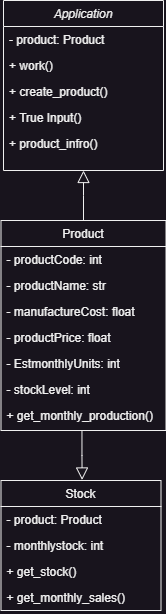

The diagram above was exported from draw.io. Its source (the exported page's mxGraphModel, read from the mxfile embedded in the PNG):
<mxGraphModel dx="941" dy="644" grid="1" gridSize="10" guides="1" tooltips="1" connect="1" arrows="1" fold="1" page="1" pageScale="1" pageWidth="827" pageHeight="1169" math="0" shadow="0">
  <root>
    <mxCell id="WIyWlLk6GJQsqaUBKTNV-0" />
    <mxCell id="WIyWlLk6GJQsqaUBKTNV-1" parent="WIyWlLk6GJQsqaUBKTNV-0" />
    <mxCell id="zkfFHV4jXpPFQw0GAbJ--0" value="Application" style="swimlane;fontStyle=2;align=center;verticalAlign=top;childLayout=stackLayout;horizontal=1;startSize=26;horizontalStack=0;resizeParent=1;resizeLast=0;collapsible=1;marginBottom=0;rounded=0;shadow=0;strokeWidth=1;" parent="WIyWlLk6GJQsqaUBKTNV-1" vertex="1">
      <mxGeometry x="220" y="170" width="160" height="170" as="geometry">
        <mxRectangle x="230" y="140" width="160" height="26" as="alternateBounds" />
      </mxGeometry>
    </mxCell>
    <mxCell id="zkfFHV4jXpPFQw0GAbJ--1" value="- product: Product" style="text;align=left;verticalAlign=top;spacingLeft=4;spacingRight=4;overflow=hidden;rotatable=0;points=[[0,0.5],[1,0.5]];portConstraint=eastwest;" parent="zkfFHV4jXpPFQw0GAbJ--0" vertex="1">
      <mxGeometry y="26" width="160" height="26" as="geometry" />
    </mxCell>
    <mxCell id="zkfFHV4jXpPFQw0GAbJ--2" value="+ work()" style="text;align=left;verticalAlign=top;spacingLeft=4;spacingRight=4;overflow=hidden;rotatable=0;points=[[0,0.5],[1,0.5]];portConstraint=eastwest;rounded=0;shadow=0;html=0;" parent="zkfFHV4jXpPFQw0GAbJ--0" vertex="1">
      <mxGeometry y="52" width="160" height="26" as="geometry" />
    </mxCell>
    <mxCell id="zkfFHV4jXpPFQw0GAbJ--3" value="+ create_product()" style="text;align=left;verticalAlign=top;spacingLeft=4;spacingRight=4;overflow=hidden;rotatable=0;points=[[0,0.5],[1,0.5]];portConstraint=eastwest;rounded=0;shadow=0;html=0;" parent="zkfFHV4jXpPFQw0GAbJ--0" vertex="1">
      <mxGeometry y="78" width="160" height="26" as="geometry" />
    </mxCell>
    <mxCell id="67BxYasVUbTPRlK1f5Xu-3" value="+ True Input()" style="text;align=left;verticalAlign=top;spacingLeft=4;spacingRight=4;overflow=hidden;rotatable=0;points=[[0,0.5],[1,0.5]];portConstraint=eastwest;rounded=0;shadow=0;html=0;" parent="zkfFHV4jXpPFQw0GAbJ--0" vertex="1">
      <mxGeometry y="104" width="160" height="26" as="geometry" />
    </mxCell>
    <mxCell id="67BxYasVUbTPRlK1f5Xu-4" value="+ product_infro()" style="text;align=left;verticalAlign=top;spacingLeft=4;spacingRight=4;overflow=hidden;rotatable=0;points=[[0,0.5],[1,0.5]];portConstraint=eastwest;rounded=0;shadow=0;html=0;" parent="zkfFHV4jXpPFQw0GAbJ--0" vertex="1">
      <mxGeometry y="130" width="160" height="26" as="geometry" />
    </mxCell>
    <mxCell id="zkfFHV4jXpPFQw0GAbJ--6" value="Product" style="swimlane;fontStyle=0;align=center;verticalAlign=top;childLayout=stackLayout;horizontal=1;startSize=26;horizontalStack=0;resizeParent=1;resizeLast=0;collapsible=1;marginBottom=0;rounded=0;shadow=0;strokeWidth=1;" parent="WIyWlLk6GJQsqaUBKTNV-1" vertex="1">
      <mxGeometry x="217.5" y="390" width="165" height="210" as="geometry">
        <mxRectangle x="130" y="380" width="160" height="26" as="alternateBounds" />
      </mxGeometry>
    </mxCell>
    <mxCell id="67BxYasVUbTPRlK1f5Xu-6" value="- productCode: int" style="text;align=left;verticalAlign=top;spacingLeft=4;spacingRight=4;overflow=hidden;rotatable=0;points=[[0,0.5],[1,0.5]];portConstraint=eastwest;" parent="zkfFHV4jXpPFQw0GAbJ--6" vertex="1">
      <mxGeometry y="26" width="165" height="26" as="geometry" />
    </mxCell>
    <mxCell id="67BxYasVUbTPRlK1f5Xu-8" value="- productName: str" style="text;align=left;verticalAlign=top;spacingLeft=4;spacingRight=4;overflow=hidden;rotatable=0;points=[[0,0.5],[1,0.5]];portConstraint=eastwest;" parent="zkfFHV4jXpPFQw0GAbJ--6" vertex="1">
      <mxGeometry y="52" width="165" height="26" as="geometry" />
    </mxCell>
    <mxCell id="67BxYasVUbTPRlK1f5Xu-9" value="- manufactureCost: float" style="text;align=left;verticalAlign=top;spacingLeft=4;spacingRight=4;overflow=hidden;rotatable=0;points=[[0,0.5],[1,0.5]];portConstraint=eastwest;" parent="zkfFHV4jXpPFQw0GAbJ--6" vertex="1">
      <mxGeometry y="78" width="165" height="26" as="geometry" />
    </mxCell>
    <mxCell id="67BxYasVUbTPRlK1f5Xu-10" value="- productPrice: float" style="text;align=left;verticalAlign=top;spacingLeft=4;spacingRight=4;overflow=hidden;rotatable=0;points=[[0,0.5],[1,0.5]];portConstraint=eastwest;" parent="zkfFHV4jXpPFQw0GAbJ--6" vertex="1">
      <mxGeometry y="104" width="165" height="26" as="geometry" />
    </mxCell>
    <mxCell id="67BxYasVUbTPRlK1f5Xu-11" value="- EstmonthlyUnits: int" style="text;align=left;verticalAlign=top;spacingLeft=4;spacingRight=4;overflow=hidden;rotatable=0;points=[[0,0.5],[1,0.5]];portConstraint=eastwest;" parent="zkfFHV4jXpPFQw0GAbJ--6" vertex="1">
      <mxGeometry y="130" width="165" height="26" as="geometry" />
    </mxCell>
    <mxCell id="67BxYasVUbTPRlK1f5Xu-12" value="- stockLevel: int" style="text;align=left;verticalAlign=top;spacingLeft=4;spacingRight=4;overflow=hidden;rotatable=0;points=[[0,0.5],[1,0.5]];portConstraint=eastwest;" parent="zkfFHV4jXpPFQw0GAbJ--6" vertex="1">
      <mxGeometry y="156" width="165" height="26" as="geometry" />
    </mxCell>
    <mxCell id="67BxYasVUbTPRlK1f5Xu-13" value="+ get_monthly_production()" style="text;align=left;verticalAlign=top;spacingLeft=4;spacingRight=4;overflow=hidden;rotatable=0;points=[[0,0.5],[1,0.5]];portConstraint=eastwest;" parent="zkfFHV4jXpPFQw0GAbJ--6" vertex="1">
      <mxGeometry y="182" width="165" height="26" as="geometry" />
    </mxCell>
    <mxCell id="zkfFHV4jXpPFQw0GAbJ--12" value="" style="endArrow=block;endSize=10;endFill=0;shadow=0;strokeWidth=1;rounded=0;edgeStyle=elbowEdgeStyle;elbow=vertical;" parent="WIyWlLk6GJQsqaUBKTNV-1" source="zkfFHV4jXpPFQw0GAbJ--6" target="zkfFHV4jXpPFQw0GAbJ--0" edge="1">
      <mxGeometry width="160" relative="1" as="geometry">
        <mxPoint x="200" y="203" as="sourcePoint" />
        <mxPoint x="200" y="203" as="targetPoint" />
        <Array as="points">
          <mxPoint x="300" y="365" />
        </Array>
      </mxGeometry>
    </mxCell>
    <mxCell id="zkfFHV4jXpPFQw0GAbJ--17" value="Stock" style="swimlane;fontStyle=0;align=center;verticalAlign=top;childLayout=stackLayout;horizontal=1;startSize=26;horizontalStack=0;resizeParent=1;resizeLast=0;collapsible=1;marginBottom=0;rounded=0;shadow=0;strokeWidth=1;" parent="WIyWlLk6GJQsqaUBKTNV-1" vertex="1">
      <mxGeometry x="217.5" y="650" width="160" height="130" as="geometry">
        <mxRectangle x="550" y="140" width="160" height="26" as="alternateBounds" />
      </mxGeometry>
    </mxCell>
    <mxCell id="67BxYasVUbTPRlK1f5Xu-14" value="- product: Product" style="text;align=left;verticalAlign=top;spacingLeft=4;spacingRight=4;overflow=hidden;rotatable=0;points=[[0,0.5],[1,0.5]];portConstraint=eastwest;" parent="zkfFHV4jXpPFQw0GAbJ--17" vertex="1">
      <mxGeometry y="26" width="160" height="26" as="geometry" />
    </mxCell>
    <mxCell id="67BxYasVUbTPRlK1f5Xu-15" value="- monthlystock: int" style="text;align=left;verticalAlign=top;spacingLeft=4;spacingRight=4;overflow=hidden;rotatable=0;points=[[0,0.5],[1,0.5]];portConstraint=eastwest;" parent="zkfFHV4jXpPFQw0GAbJ--17" vertex="1">
      <mxGeometry y="52" width="160" height="26" as="geometry" />
    </mxCell>
    <mxCell id="67BxYasVUbTPRlK1f5Xu-16" value="+ get_stock()" style="text;align=left;verticalAlign=top;spacingLeft=4;spacingRight=4;overflow=hidden;rotatable=0;points=[[0,0.5],[1,0.5]];portConstraint=eastwest;" parent="zkfFHV4jXpPFQw0GAbJ--17" vertex="1">
      <mxGeometry y="78" width="160" height="26" as="geometry" />
    </mxCell>
    <mxCell id="67BxYasVUbTPRlK1f5Xu-21" value="+ get_monthly_sales()" style="text;align=left;verticalAlign=top;spacingLeft=4;spacingRight=4;overflow=hidden;rotatable=0;points=[[0,0.5],[1,0.5]];portConstraint=eastwest;" parent="zkfFHV4jXpPFQw0GAbJ--17" vertex="1">
      <mxGeometry y="104" width="160" height="26" as="geometry" />
    </mxCell>
    <mxCell id="67BxYasVUbTPRlK1f5Xu-2" value="" style="endArrow=block;endSize=10;endFill=0;shadow=0;strokeWidth=1;rounded=0;edgeStyle=elbowEdgeStyle;elbow=vertical;entryX=0.507;entryY=-0.004;entryDx=0;entryDy=0;entryPerimeter=0;" parent="WIyWlLk6GJQsqaUBKTNV-1" target="zkfFHV4jXpPFQw0GAbJ--17" edge="1">
      <mxGeometry width="160" relative="1" as="geometry">
        <mxPoint x="298.46" y="600" as="sourcePoint" />
        <mxPoint x="296.55" y="650" as="targetPoint" />
        <Array as="points">
          <mxPoint x="289.05" y="625" />
        </Array>
      </mxGeometry>
    </mxCell>
  </root>
</mxGraphModel>